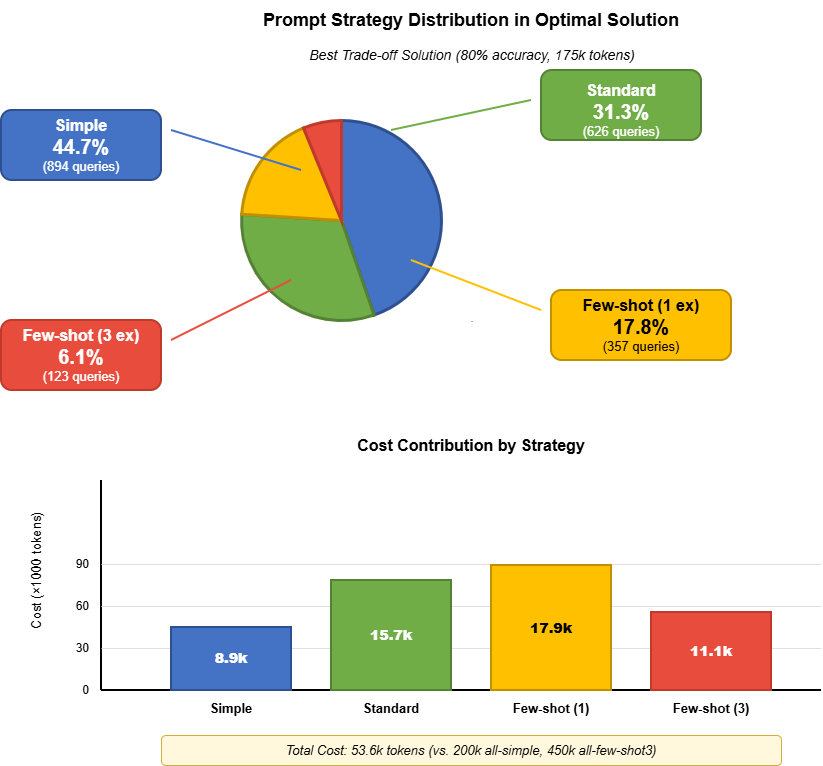

The diagram above was exported from draw.io. Its source (the exported page's mxGraphModel, read from the mxfile embedded in the PNG):
<mxGraphModel dx="946" dy="710" grid="1" gridSize="10" guides="1" tooltips="1" connect="1" arrows="1" fold="1" page="1" pageScale="1" pageWidth="1100" pageHeight="850" math="0" shadow="0">
  <root>
    <mxCell id="0" />
    <mxCell id="1" parent="0" />
    <mxCell id="title" parent="1" style="text;html=1;strokeColor=none;fillColor=none;align=center;verticalAlign=middle;whiteSpace=wrap;rounded=0;fontSize=18;fontStyle=1" value="Prompt Strategy Distribution in Optimal Solution" vertex="1">
      <mxGeometry height="40" width="700" x="200" y="20" as="geometry" />
    </mxCell>
    <mxCell id="subtitle" parent="1" style="text;html=1;strokeColor=none;fillColor=none;align=center;verticalAlign=middle;whiteSpace=wrap;rounded=0;fontSize=14;fontStyle=2" value="Best Trade-off Solution (80% accuracy, 175k tokens)" vertex="1">
      <mxGeometry height="30" width="700" x="200.5" y="60" as="geometry" />
    </mxCell>
    <mxCell id="pie_center_x" parent="1" style="text;html=1;strokeColor=none;fillColor=none;align=center;verticalAlign=middle;whiteSpace=wrap;rounded=0;fontSize=1;opacity=0;" value="550" vertex="1">
      <mxGeometry height="1" width="1" x="550" y="340" as="geometry" />
    </mxCell>
    <mxCell id="simple_slice" parent="1" style="shape=mxgraph.basic.pie;startAngle=0;endAngle=0.447;fillColor=#4472C4;strokeColor=#2E5090;strokeWidth=3;" value="" vertex="1">
      <mxGeometry height="200" width="200" x="320" y="140" as="geometry" />
    </mxCell>
    <mxCell id="standard_slice" parent="1" style="shape=mxgraph.basic.pie;startAngle=0.447;endAngle=0.76;fillColor=#70AD47;strokeColor=#548235;strokeWidth=3;" value="" vertex="1">
      <mxGeometry height="200" width="200" x="320" y="140" as="geometry" />
    </mxCell>
    <mxCell id="fewshot1_slice" parent="1" style="shape=mxgraph.basic.pie;startAngle=0.76;endAngle=0.938;fillColor=#FFC000;strokeColor=#C09000;strokeWidth=3;" value="" vertex="1">
      <mxGeometry height="200" width="200" x="320" y="140" as="geometry" />
    </mxCell>
    <mxCell id="fewshot3_slice" parent="1" style="shape=mxgraph.basic.pie;startAngle=0.938;endAngle=1;fillColor=#E74C3C;strokeColor=#C0392B;strokeWidth=3;" value="" vertex="1">
      <mxGeometry height="200" width="200" x="320" y="140" as="geometry" />
    </mxCell>
    <mxCell id="simple_line" edge="1" parent="1" style="endArrow=none;html=1;strokeColor=#4472C4;strokeWidth=2;" value="">
      <mxGeometry height="50" relative="1" width="50" as="geometry">
        <mxPoint x="380" y="190" as="sourcePoint" />
        <mxPoint x="250" y="150" as="targetPoint" />
      </mxGeometry>
    </mxCell>
    <mxCell id="simple_box" parent="1" style="rounded=1;whiteSpace=wrap;html=1;fillColor=#4472C4;strokeColor=#2E5090;strokeWidth=2;" value="" vertex="1">
      <mxGeometry height="70" width="160" x="80" y="130" as="geometry" />
    </mxCell>
    <mxCell id="simple_text" parent="1" style="text;html=1;strokeColor=none;fillColor=none;align=center;verticalAlign=middle;whiteSpace=wrap;rounded=0;fontSize=13;fontColor=#FFFFFF;" value="&lt;b style=&quot;font-size: 16px;&quot;&gt;Simple&lt;/b&gt;&lt;br&gt;&lt;span style=&quot;font-size: 20px;&quot;&gt;&lt;b&gt;44.7%&lt;/b&gt;&lt;/span&gt;&lt;br&gt;(894 queries)" vertex="1">
      <mxGeometry height="50" width="160" x="80" y="140" as="geometry" />
    </mxCell>
    <mxCell id="standard_line" edge="1" parent="1" style="endArrow=none;html=1;strokeColor=#70AD47;strokeWidth=2;" value="">
      <mxGeometry height="50" relative="1" width="50" as="geometry">
        <mxPoint x="470" y="150" as="sourcePoint" />
        <mxPoint x="610" y="120" as="targetPoint" />
      </mxGeometry>
    </mxCell>
    <mxCell id="standard_box" parent="1" style="rounded=1;whiteSpace=wrap;html=1;fillColor=#70AD47;strokeColor=#548235;strokeWidth=2;" value="" vertex="1">
      <mxGeometry height="70" width="160" x="620" y="90" as="geometry" />
    </mxCell>
    <mxCell id="standard_text" parent="1" style="text;html=1;strokeColor=none;fillColor=none;align=center;verticalAlign=middle;whiteSpace=wrap;rounded=0;fontSize=13;fontColor=#FFFFFF;" value="&lt;b style=&quot;font-size: 16px;&quot;&gt;Standard&lt;/b&gt;&lt;br&gt;&lt;span style=&quot;font-size: 20px;&quot;&gt;&lt;b&gt;31.3%&lt;/b&gt;&lt;/span&gt;&lt;br&gt;(626 queries)" vertex="1">
      <mxGeometry height="50" width="160" x="620" y="105" as="geometry" />
    </mxCell>
    <mxCell id="fewshot1_line" edge="1" parent="1" style="endArrow=none;html=1;strokeColor=#FFC000;strokeWidth=2;" value="">
      <mxGeometry height="50" relative="1" width="50" as="geometry">
        <mxPoint x="490" y="280" as="sourcePoint" />
        <mxPoint x="620" y="330" as="targetPoint" />
      </mxGeometry>
    </mxCell>
    <mxCell id="fewshot1_box" parent="1" style="rounded=1;whiteSpace=wrap;html=1;fillColor=#FFC000;strokeColor=#C09000;strokeWidth=2;" value="" vertex="1">
      <mxGeometry height="70" width="180" x="630" y="310" as="geometry" />
    </mxCell>
    <mxCell id="fewshot1_text" parent="1" style="text;html=1;strokeColor=none;fillColor=none;align=center;verticalAlign=middle;whiteSpace=wrap;rounded=0;fontSize=13;fontColor=#000000;" value="&lt;b style=&quot;font-size: 16px;&quot;&gt;Few-shot (1 ex)&lt;/b&gt;&lt;br&gt;&lt;span style=&quot;font-size: 20px;&quot;&gt;&lt;b&gt;17.8%&lt;/b&gt;&lt;/span&gt;&lt;br&gt;(357 queries)" vertex="1">
      <mxGeometry height="50" width="180" x="630" y="320" as="geometry" />
    </mxCell>
    <mxCell id="fewshot3_line" edge="1" parent="1" style="endArrow=none;html=1;strokeColor=#E74C3C;strokeWidth=2;" value="">
      <mxGeometry height="50" relative="1" width="50" as="geometry">
        <mxPoint x="370" y="300" as="sourcePoint" />
        <mxPoint x="250" y="360" as="targetPoint" />
      </mxGeometry>
    </mxCell>
    <mxCell id="fewshot3_box" parent="1" style="rounded=1;whiteSpace=wrap;html=1;fillColor=#E74C3C;strokeColor=#C0392B;strokeWidth=2;" value="" vertex="1">
      <mxGeometry height="70" width="160" x="80" y="340" as="geometry" />
    </mxCell>
    <mxCell id="fewshot3_text" parent="1" style="text;html=1;strokeColor=none;fillColor=none;align=center;verticalAlign=middle;whiteSpace=wrap;rounded=0;fontSize=13;fontColor=#FFFFFF;" value="&lt;b style=&quot;font-size: 16px;&quot;&gt;Few-shot (3 ex)&lt;/b&gt;&lt;br&gt;&lt;span style=&quot;font-size: 20px;&quot;&gt;&lt;b&gt;6.1%&lt;/b&gt;&lt;/span&gt;&lt;br&gt;(123 queries)" vertex="1">
      <mxGeometry height="50" width="160" x="80" y="350" as="geometry" />
    </mxCell>
    <mxCell id="bar_title" parent="1" style="text;html=1;strokeColor=none;fillColor=none;align=center;verticalAlign=middle;whiteSpace=wrap;rounded=0;fontSize=16;fontStyle=1" value="Cost Contribution by Strategy" vertex="1">
      <mxGeometry height="30" width="500" x="300" y="450" as="geometry" />
    </mxCell>
    <mxCell id="bar_y_axis" edge="1" parent="1" style="endArrow=none;html=1;strokeColor=#000000;strokeWidth=2;" value="">
      <mxGeometry height="50" relative="1" width="50" as="geometry">
        <mxPoint x="180" y="710" as="sourcePoint" />
        <mxPoint x="180" y="500" as="targetPoint" />
      </mxGeometry>
    </mxCell>
    <mxCell id="bar_x_axis" edge="1" parent="1" style="endArrow=none;html=1;strokeColor=#000000;strokeWidth=2;" value="">
      <mxGeometry height="50" relative="1" width="50" as="geometry">
        <mxPoint x="180" y="710" as="sourcePoint" />
        <mxPoint x="900" y="710" as="targetPoint" />
      </mxGeometry>
    </mxCell>
    <mxCell id="bar_y_label" parent="1" style="text;html=1;strokeColor=none;fillColor=none;align=center;verticalAlign=middle;whiteSpace=wrap;rounded=0;fontSize=13;rotation=-90;" value="Cost (×1000 tokens)" vertex="1">
      <mxGeometry height="30" width="150" x="40" y="575" as="geometry" />
    </mxCell>
    <mxCell id="bar_y0" parent="1" style="text;html=1;strokeColor=none;fillColor=none;align=right;verticalAlign=middle;whiteSpace=wrap;rounded=0;fontSize=12;" value="0" vertex="1">
      <mxGeometry height="20" width="30" x="140" y="700" as="geometry" />
    </mxCell>
    <mxCell id="bar_y30" parent="1" style="text;html=1;strokeColor=none;fillColor=none;align=right;verticalAlign=middle;whiteSpace=wrap;rounded=0;fontSize=12;" value="30" vertex="1">
      <mxGeometry height="20" width="30" x="140" y="658" as="geometry" />
    </mxCell>
    <mxCell id="bar_y60" parent="1" style="text;html=1;strokeColor=none;fillColor=none;align=right;verticalAlign=middle;whiteSpace=wrap;rounded=0;fontSize=12;" value="60" vertex="1">
      <mxGeometry height="20" width="30" x="140" y="616" as="geometry" />
    </mxCell>
    <mxCell id="bar_y90" parent="1" style="text;html=1;strokeColor=none;fillColor=none;align=right;verticalAlign=middle;whiteSpace=wrap;rounded=0;fontSize=12;" value="90" vertex="1">
      <mxGeometry height="20" width="30" x="140" y="574" as="geometry" />
    </mxCell>
    <mxCell id="bar_grid1" edge="1" parent="1" style="endArrow=none;html=1;strokeColor=#e0e0e0;strokeWidth=1;" value="">
      <mxGeometry height="50" relative="1" width="50" as="geometry">
        <mxPoint x="180" y="668" as="sourcePoint" />
        <mxPoint x="900" y="668" as="targetPoint" />
      </mxGeometry>
    </mxCell>
    <mxCell id="bar_grid2" edge="1" parent="1" style="endArrow=none;html=1;strokeColor=#e0e0e0;strokeWidth=1;" value="">
      <mxGeometry height="50" relative="1" width="50" as="geometry">
        <mxPoint x="180" y="626" as="sourcePoint" />
        <mxPoint x="900" y="626" as="targetPoint" />
      </mxGeometry>
    </mxCell>
    <mxCell id="bar_grid3" edge="1" parent="1" style="endArrow=none;html=1;strokeColor=#e0e0e0;strokeWidth=1;" value="">
      <mxGeometry height="50" relative="1" width="50" as="geometry">
        <mxPoint x="180" y="584" as="sourcePoint" />
        <mxPoint x="900" y="584" as="targetPoint" />
      </mxGeometry>
    </mxCell>
    <mxCell id="bar_simple" parent="1" style="rounded=0;whiteSpace=wrap;html=1;fillColor=#4472C4;strokeColor=#2E5090;strokeWidth=2;" value="" vertex="1">
      <mxGeometry height="63" width="120" x="250" y="647" as="geometry" />
    </mxCell>
    <mxCell id="bar_simple_value" parent="1" style="text;html=1;strokeColor=none;fillColor=none;align=center;verticalAlign=middle;whiteSpace=wrap;rounded=0;fontSize=14;fontColor=#FFFFFF;fontStyle=1" value="&lt;b&gt;8.9k&lt;/b&gt;" vertex="1">
      <mxGeometry height="20" width="120" x="250" y="668" as="geometry" />
    </mxCell>
    <mxCell id="bar_simple_label" parent="1" style="text;html=1;strokeColor=none;fillColor=none;align=center;verticalAlign=middle;whiteSpace=wrap;rounded=0;fontSize=13;" value="&lt;b&gt;Simple&lt;/b&gt;" vertex="1">
      <mxGeometry height="25" width="120" x="250" y="715" as="geometry" />
    </mxCell>
    <mxCell id="bar_standard" parent="1" style="rounded=0;whiteSpace=wrap;html=1;fillColor=#70AD47;strokeColor=#548235;strokeWidth=2;" value="" vertex="1">
      <mxGeometry height="110" width="120" x="410" y="600" as="geometry" />
    </mxCell>
    <mxCell id="bar_standard_value" parent="1" style="text;html=1;strokeColor=none;fillColor=none;align=center;verticalAlign=middle;whiteSpace=wrap;rounded=0;fontSize=14;fontColor=#FFFFFF;fontStyle=1" value="&lt;b&gt;15.7k&lt;/b&gt;" vertex="1">
      <mxGeometry height="20" width="120" x="410" y="645" as="geometry" />
    </mxCell>
    <mxCell id="bar_standard_label" parent="1" style="text;html=1;strokeColor=none;fillColor=none;align=center;verticalAlign=middle;whiteSpace=wrap;rounded=0;fontSize=13;" value="&lt;b&gt;Standard&lt;/b&gt;" vertex="1">
      <mxGeometry height="25" width="120" x="410" y="715" as="geometry" />
    </mxCell>
    <mxCell id="bar_fewshot1" parent="1" style="rounded=0;whiteSpace=wrap;html=1;fillColor=#FFC000;strokeColor=#C09000;strokeWidth=2;" value="" vertex="1">
      <mxGeometry height="125" width="120" x="570" y="585" as="geometry" />
    </mxCell>
    <mxCell id="bar_fewshot1_value" parent="1" style="text;html=1;strokeColor=none;fillColor=none;align=center;verticalAlign=middle;whiteSpace=wrap;rounded=0;fontSize=14;fontColor=#000000;fontStyle=1" value="&lt;b&gt;17.9k&lt;/b&gt;" vertex="1">
      <mxGeometry height="20" width="120" x="570" y="638" as="geometry" />
    </mxCell>
    <mxCell id="bar_fewshot1_label" parent="1" style="text;html=1;strokeColor=none;fillColor=none;align=center;verticalAlign=middle;whiteSpace=wrap;rounded=0;fontSize=13;" value="&lt;b&gt;Few-shot (1)&lt;/b&gt;" vertex="1">
      <mxGeometry height="25" width="120" x="570" y="715" as="geometry" />
    </mxCell>
    <mxCell id="bar_fewshot3" parent="1" style="rounded=0;whiteSpace=wrap;html=1;fillColor=#E74C3C;strokeColor=#C0392B;strokeWidth=2;" value="" vertex="1">
      <mxGeometry height="78" width="120" x="730" y="632" as="geometry" />
    </mxCell>
    <mxCell id="bar_fewshot3_value" parent="1" style="text;html=1;strokeColor=none;fillColor=none;align=center;verticalAlign=middle;whiteSpace=wrap;rounded=0;fontSize=14;fontColor=#FFFFFF;fontStyle=1" value="&lt;b&gt;11.1k&lt;/b&gt;" vertex="1">
      <mxGeometry height="20" width="120" x="730" y="661" as="geometry" />
    </mxCell>
    <mxCell id="bar_fewshot3_label" parent="1" style="text;html=1;strokeColor=none;fillColor=none;align=center;verticalAlign=middle;whiteSpace=wrap;rounded=0;fontSize=13;" value="&lt;b&gt;Few-shot (3)&lt;/b&gt;" vertex="1">
      <mxGeometry height="25" width="120" x="730" y="715" as="geometry" />
    </mxCell>
    <mxCell id="total_note" parent="1" style="text;html=1;strokeColor=none;fillColor=#FFF8DC;align=center;verticalAlign=middle;whiteSpace=wrap;rounded=1;fontSize=13;fontStyle=2;strokeWidth=1;strokeColor=#D4AF37;fontColor=#000000;" value="Total Cost: 53.6k tokens (vs. 200k all-simple, 450k all-few-shot3)" vertex="1">
      <mxGeometry height="30" width="620" x="240" y="755" as="geometry" />
    </mxCell>
  </root>
</mxGraphModel>